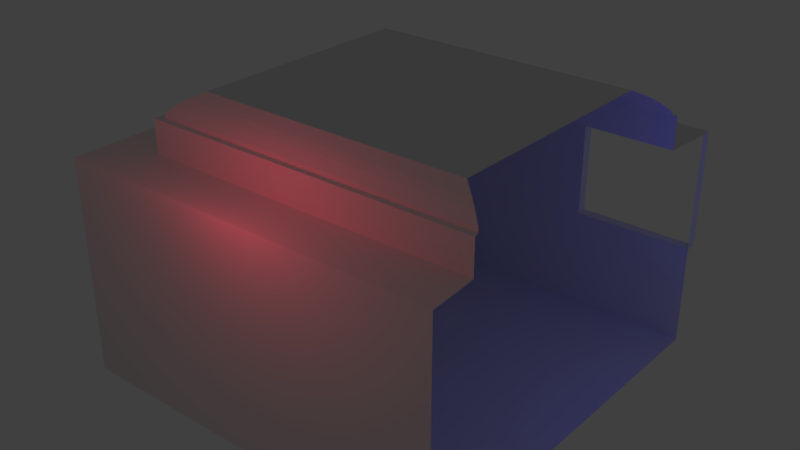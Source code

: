 # Source: 3_piont_lightening.blend  (saved by Blender 2.78.0; exported with 4.5.12 LTS)
import bpy
from mathutils import Matrix  # noqa: F401  (used for matrix-valued properties, if any)

bpy.ops.wm.read_factory_settings(use_empty=True)
scene = bpy.context.scene
scene.name = 'Scene'

# ---- collections
col_collection_1 = bpy.data.collections.new('Collection 1'); scene.collection.children.link(col_collection_1)

# ---- world
world_world = bpy.data.worlds.new('World'); scene.world = world_world
world_world.color = (0.05088, 0.05088, 0.05088)
world_world.use_sun_shadow = False
world_world.sun_shadow_jitter_overblur = 0.0
world_world.cycles.sampling_method = 'MANUAL'

# ---- lights
light_point_005 = bpy.data.lights.new('Point.005', 'POINT')
light_point_005.color = (0.007895, 1.0, 0.02935)
light_point_005.transmission_factor = 0.0
light_point_005.energy = 100.0
light_point_005.shadow_buffer_clip_start = 0.5
light_point_005.shadow_soft_size = 0.1
light_point_005.shadow_maximum_resolution = 0.006
light_point_005.use_absolute_resolution = True
light_point_004 = bpy.data.lights.new('Point.004', 'POINT')
light_point_004.color = (0.003424, 0.003614, 1.0)
light_point_004.transmission_factor = 0.0
light_point_004.energy = 100.0
light_point_004.shadow_buffer_clip_start = 0.5
light_point_004.shadow_soft_size = 0.1
light_point_004.shadow_maximum_resolution = 0.006
light_point_004.use_absolute_resolution = True
light_point_003 = bpy.data.lights.new('Point.003', 'POINT')
light_point_003.color = (1.0, 0.04417, 0.09163)
light_point_003.transmission_factor = 0.0
light_point_003.energy = 100.0
light_point_003.shadow_buffer_clip_start = 0.5
light_point_003.shadow_soft_size = 0.1
light_point_003.shadow_maximum_resolution = 0.006
light_point_003.use_absolute_resolution = True

# ---- meshes
me_plane = bpy.data.meshes.new('Plane')
me_plane.from_pydata([(-1.0, -1.0, 0.0), (1.0, -1.0, 0.0), (-1.0, 1.0, 0.0), (1.0, 1.0, 0.0), (-1.0, -1.0, 0.0), (1.0, -1.0, 0.0), (-1.0, 1.0, 0.0), (1.0, 1.0, 0.0), (-1.0, -1.0, 0.0), (1.0, -1.0, 0.0), (-1.0, 1.0, 0.0), (1.0, 1.0, 0.0), (-1.0, -1.0, 1.112), (1.0, -1.0, 1.112), (-1.0, 1.0, 1.112), (1.0, 1.0, 1.112), (-1.0, -1.0, 1.112), (1.0, -1.0, 1.112), (-1.0, 1.0, 1.112), (1.0, 1.0, 1.112), (-0.7441, -0.7441, 1.112), (0.9808, -0.7441, 1.112), (-0.7441, 0.7441, 1.112), (0.9808, 0.7441, 1.112), (-0.7441, -0.7441, 1.112), (0.9808, -0.7441, 1.112), (-0.7441, 0.7441, 1.112), (0.9808, 0.7441, 1.112), (-0.7441, -0.7441, 1.28), (0.9808, -0.7441, 1.28), (-0.7441, 0.7441, 1.28), (0.9808, 0.7441, 1.28), (-0.7079, -0.7128, 1.28), (0.9714, -0.7128, 1.28), (-0.7079, 0.7128, 1.28), (0.9714, 0.7128, 1.28), (-0.7079, -0.7128, 1.28), (0.9714, -0.7128, 1.28), (-0.7079, 0.7128, 1.28), (0.9714, 0.7128, 1.28), (-0.7079, -0.7128, 1.28), (0.9714, -0.7128, 1.28), (-0.7079, 0.7128, 1.28), (0.9714, 0.7128, 1.28), (-0.7079, -0.7128, 1.28), (0.9714, -0.7128, 1.28), (-0.7079, 0.7128, 1.28), (0.9714, 0.7128, 1.28), (-0.7079, -0.7128, 1.301), (0.9714, -0.7128, 1.301), (-0.7079, 0.7128, 1.301), (0.9714, 0.7128, 1.301), (-0.7079, -0.7128, 1.301), (0.9714, -0.7128, 1.301), (-0.7079, 0.7128, 1.301), (0.9714, 0.7128, 1.301), (-0.7079, -0.7128, 1.301), (0.9714, -0.7128, 1.301), (-0.7079, 0.7128, 1.301), (0.9714, 0.7128, 1.301), (-0.7079, -0.7128, 1.301), (0.9714, -0.7128, 1.301), (-0.7079, 0.7128, 1.301), (0.9714, 0.7128, 1.301), (-0.7079, -0.7128, 1.301), (0.9714, -0.7128, 1.301), (-0.7079, 0.7128, 1.301), (0.9714, 0.7128, 1.301), (-0.7079, -0.7128, 1.301), (0.9714, -0.7128, 1.301), (-0.7079, 0.7128, 1.301), (0.9714, 0.7128, 1.301), (-0.7079, -0.7128, 1.301), (0.9714, -0.7128, 1.301), (-0.7079, 0.7128, 1.301), (0.9714, 0.7128, 1.301), (-0.7079, -0.7128, 1.301), (0.9714, -0.7128, 1.301), (-0.7079, 0.7128, 1.301), (0.9714, 0.7128, 1.301), (-0.7079, -0.7128, 1.301), (0.9714, -0.7128, 1.301), (-0.7079, 0.7128, 1.301), (0.9714, 0.7128, 1.301), (-0.7079, -0.7128, 1.301), (0.9714, -0.7128, 1.301), (-0.7079, 0.7128, 1.301), (0.9714, 0.7128, 1.301), (-0.7079, -0.7128, 1.301), (0.9714, -0.7128, 1.301), (-0.7079, 0.7128, 1.301), (0.9714, 0.7128, 1.301), (-0.7079, -0.7128, 1.301), (0.9714, -0.7128, 1.301), (-0.7079, 0.7128, 1.301), (0.9714, 0.7128, 1.301), (-0.7079, -0.7128, 1.301), (0.9714, -0.7128, 1.301), (-0.7079, 0.7128, 1.301), (0.9714, 0.7128, 1.301), (-0.7079, -0.7128, 1.301), (0.9714, -0.7128, 1.301), (-0.7079, 0.7128, 1.301), (0.9714, 0.7128, 1.301), (-0.7079, -0.7128, 1.301), (0.9714, -0.7128, 1.301), (-0.7079, 0.7128, 1.301), (0.9714, 0.7128, 1.301), (-0.7079, -0.7128, 1.301), (0.9714, -0.7128, 1.301), (-0.7079, 0.7128, 1.301), (0.9714, 0.7128, 1.301), (-0.6668, -0.678, 1.342), (0.9303, -0.678, 1.342), (-0.6668, 0.678, 1.342), (0.9303, 0.678, 1.342), (-0.6668, -0.678, 1.342), (0.9303, -0.678, 1.342), (-0.6668, 0.678, 1.342), (0.9303, 0.678, 1.342), (-0.6322, -0.6486, 1.367), (0.8957, -0.6486, 1.367), (-0.6322, 0.6486, 1.367), (0.8957, 0.6486, 1.367), (-0.5639, -0.5906, 1.403), (0.8274, -0.5906, 1.403), (-0.5639, 0.5906, 1.403), (0.8274, 0.5906, 1.403), (-1.0, 1.0, 0.5158), (1.0, 1.0, 0.5158), (1.0, -1.0, 0.5158), (-1.0, -1.0, 0.5158), (-0.8946, -1.0, 0.0), (-0.8946, 1.0, 0.0), (-0.8946, -1.0, 0.0), (-0.8946, 1.0, 0.0), (-0.8946, -1.0, 0.0), (-0.8946, 1.0, 0.0), (-0.8946, -1.0, 1.112), (-0.8946, 1.0, 1.112), (-0.8946, -1.0, 1.112), (-0.8946, 1.0, 1.112), (-0.6532, -0.7441, 1.112), (-0.6532, 0.7441, 1.112), (-0.6532, -0.7441, 1.112), (-0.6532, 0.7441, 1.112), (-0.6532, -0.7441, 1.28), (-0.6532, 0.7441, 1.28), (-0.6194, -0.7128, 1.28), (-0.6194, 0.7128, 1.28), (-0.6194, -0.7128, 1.28), (-0.6194, 0.7128, 1.28), (-0.6194, -0.7128, 1.28), (-0.6194, 0.7128, 1.28), (-0.6194, -0.7128, 1.28), (-0.6194, 0.7128, 1.28), (-0.6194, -0.7128, 1.301), (-0.6194, 0.7128, 1.301), (-0.6194, -0.7128, 1.301), (-0.6194, 0.7128, 1.301), (-0.6194, -0.7128, 1.301), (-0.6194, 0.7128, 1.301), (-0.6194, -0.7128, 1.301), (-0.6194, 0.7128, 1.301), (-0.6194, -0.7128, 1.301), (-0.6194, 0.7128, 1.301), (-0.6194, -0.7128, 1.301), (-0.6194, 0.7128, 1.301), (-0.6194, -0.7128, 1.301), (-0.6194, 0.7128, 1.301), (-0.6194, -0.7128, 1.301), (-0.6194, 0.7128, 1.301), (-0.6194, -0.7128, 1.301), (-0.6194, 0.7128, 1.301), (-0.6194, -0.7128, 1.301), (-0.6194, 0.7128, 1.301), (-0.6194, -0.7128, 1.301), (-0.6194, 0.7128, 1.301), (-0.6194, -0.7128, 1.301), (-0.6194, 0.7128, 1.301), (-0.6194, -0.7128, 1.301), (-0.6194, 0.7128, 1.301), (-0.6194, -0.7128, 1.301), (-0.6194, 0.7128, 1.301), (-0.6194, -0.7128, 1.301), (-0.6194, 0.7128, 1.301), (-0.6194, -0.7128, 1.301), (-0.6194, 0.7128, 1.301), (-0.5827, -0.678, 1.342), (-0.5827, 0.678, 1.342), (-0.5827, -0.678, 1.342), (-0.5827, 0.678, 1.342), (-0.5517, -0.6486, 1.367), (-0.5517, 0.6486, 1.367), (-0.4906, -0.5906, 1.403), (-0.4906, 0.5906, 1.403), (-0.8946, -1.0, 0.5158), (-0.8946, 1.0, 0.5158), (-0.3508, -1.0, 0.0), (-0.3508, -1.0, 0.0), (-0.3508, -1.0, 0.0), (-0.3508, -1.0, 1.112), (-0.3508, -1.0, 1.112), (-0.1842, -0.7441, 1.112), (-0.1842, -0.7441, 1.112), (-0.1842, -0.7441, 1.28), (-0.1628, -0.7128, 1.28), (-0.1628, -0.7128, 1.28), (-0.1628, -0.7128, 1.28), (-0.1628, -0.7128, 1.28), (-0.1628, -0.7128, 1.301), (-0.1628, -0.7128, 1.301), (-0.1628, -0.7128, 1.301), (-0.1628, -0.7128, 1.301), (-0.1628, -0.7128, 1.301), (-0.1628, -0.7128, 1.301), (-0.1628, -0.7128, 1.301), (-0.1628, -0.7128, 1.301), (-0.1628, -0.7128, 1.301), (-0.1628, -0.7128, 1.301), (-0.1628, -0.7128, 1.301), (-0.1628, -0.7128, 1.301), (-0.1628, -0.7128, 1.301), (-0.1628, -0.7128, 1.301), (-0.1628, -0.7128, 1.301), (-0.1628, -0.7128, 1.301), (-0.1484, -0.678, 1.342), (-0.1484, -0.678, 1.342), (-0.1362, -0.6486, 1.367), (-0.1123, -0.5906, 1.403), (-0.3508, -1.0, 0.5158), (-0.3508, 1.0, 0.0), (-0.3508, 1.0, 0.0), (-0.3508, 1.0, 0.0), (-0.3508, 1.0, 1.112), (-0.3508, 1.0, 1.112), (-0.1842, 0.7441, 1.112), (-0.1842, 0.7441, 1.112), (-0.1842, 0.7441, 1.28), (-0.1628, 0.7128, 1.28), (-0.1628, 0.7128, 1.28), (-0.1628, 0.7128, 1.28), (-0.1628, 0.7128, 1.28), (-0.1628, 0.7128, 1.301), (-0.1628, 0.7128, 1.301), (-0.1628, 0.7128, 1.301), (-0.1628, 0.7128, 1.301), (-0.1628, 0.7128, 1.301), (-0.1628, 0.7128, 1.301), (-0.1628, 0.7128, 1.301), (-0.1628, 0.7128, 1.301), (-0.1628, 0.7128, 1.301), (-0.1628, 0.7128, 1.301), (-0.1628, 0.7128, 1.301), (-0.1628, 0.7128, 1.301), (-0.1628, 0.7128, 1.301), (-0.1628, 0.7128, 1.301), (-0.1628, 0.7128, 1.301), (-0.1628, 0.7128, 1.301), (-0.1484, 0.678, 1.342), (-0.1484, 0.678, 1.342), (-0.1362, 0.6486, 1.367), (-0.1123, 0.5906, 1.403), (-0.3508, 1.0, 0.5158), (0.3855, -1.0, 0.0), (0.3855, -1.0, 0.0), (0.3855, -1.0, 0.0), (0.3855, -1.0, 1.112), (0.3855, -1.0, 1.112), (0.4508, -0.7441, 1.112), (0.4508, -0.7441, 1.112), (0.4508, -0.7441, 1.28), (0.4554, -0.7128, 1.28), (0.4554, -0.7128, 1.28), (0.4554, -0.7128, 1.28), (0.4554, -0.7128, 1.28), (0.4554, -0.7128, 1.301), (0.4554, -0.7128, 1.301), (0.4554, -0.7128, 1.301), (0.4554, -0.7128, 1.301), (0.4554, -0.7128, 1.301), (0.4554, -0.7128, 1.301), (0.4554, -0.7128, 1.301), (0.4554, -0.7128, 1.301), (0.4554, -0.7128, 1.301), (0.4554, -0.7128, 1.301), (0.4554, -0.7128, 1.301), (0.4554, -0.7128, 1.301), (0.4554, -0.7128, 1.301), (0.4554, -0.7128, 1.301), (0.4554, -0.7128, 1.301), (0.4554, -0.7128, 1.301), (0.4396, -0.678, 1.342), (0.4396, -0.678, 1.342), (0.4262, -0.6486, 1.367), (0.3999, -0.5906, 1.403), (0.3855, -1.0, 0.5158), (0.3855, 1.0, 0.0), (0.3855, 1.0, 0.0), (0.3855, 1.0, 0.0), (0.3855, 1.0, 1.112), (0.3855, 1.0, 1.112), (0.4508, 0.7441, 1.112), (0.4508, 0.7441, 1.112), (0.4508, 0.7441, 1.28), (0.4554, 0.7128, 1.28), (0.4554, 0.7128, 1.28), (0.4554, 0.7128, 1.28), (0.4554, 0.7128, 1.28), (0.4554, 0.7128, 1.301), (0.4554, 0.7128, 1.301), (0.4554, 0.7128, 1.301), (0.4554, 0.7128, 1.301), (0.4554, 0.7128, 1.301), (0.4554, 0.7128, 1.301), (0.4554, 0.7128, 1.301), (0.4554, 0.7128, 1.301), (0.4554, 0.7128, 1.301), (0.4554, 0.7128, 1.301), (0.4554, 0.7128, 1.301), (0.4554, 0.7128, 1.301), (0.4554, 0.7128, 1.301), (0.4554, 0.7128, 1.301), (0.4554, 0.7128, 1.301), (0.4554, 0.7128, 1.301), (0.4396, 0.678, 1.342), (0.4396, 0.678, 1.342), (0.4262, 0.6486, 1.367), (0.3999, 0.5906, 1.403), (0.3855, 1.0, 0.5158), (1.0, 1.0, 0.5158), (1.0, 1.0, 1.112), (-0.3508, 1.0, 1.112), (-0.8946, 1.0, 1.112), (-0.3508, 1.0, 0.5158), (-0.8946, 1.0, 0.5158), (0.3855, 1.0, 1.112), (0.3855, 1.0, 0.5158), (1.0, 1.0, 0.5158), (1.0, 1.0, 1.112), (-0.3508, 1.0, 1.112), (-0.8946, 1.0, 1.112), (-0.3508, 1.0, 0.5158), (-0.8946, 1.0, 0.5158), (0.3855, 1.0, 1.112), (0.3855, 1.0, 0.5158), (1.0, 1.056, 0.5158), (1.0, 1.056, 1.112), (-0.3508, 1.056, 1.112), (-0.8946, 1.056, 1.112), (-0.3508, 1.056, 0.5158), (-0.8946, 1.056, 0.5158), (0.3855, 1.056, 1.112), (0.3855, 1.056, 0.5158)], [], [(264, 1, 3, 297), (297, 3, 7, 298), (132, 0, 4, 134), (0, 2, 6, 4), (298, 7, 11, 299), (134, 4, 8, 136), (4, 6, 10, 8), (15, 300, 336, 331), (196, 131, 12, 138), (131, 128, 14, 12), (300, 15, 19, 301), (138, 12, 16, 140), (12, 14, 18, 16), (301, 19, 23, 302), (140, 16, 20, 142), (16, 18, 22, 20), (302, 23, 27, 303), (142, 20, 24, 144), (20, 22, 26, 24), (303, 27, 31, 304), (144, 24, 28, 146), (24, 26, 30, 28), (304, 31, 35, 305), (146, 28, 32, 148), (28, 30, 34, 32), (305, 35, 39, 306), (148, 32, 36, 150), (32, 34, 38, 36), (306, 39, 43, 307), (150, 36, 40, 152), (36, 38, 42, 40), (307, 43, 47, 308), (152, 40, 44, 154), (40, 42, 46, 44), (308, 47, 51, 309), (154, 44, 48, 156), (44, 46, 50, 48), (309, 51, 55, 310), (156, 48, 52, 158), (48, 50, 54, 52), (310, 55, 59, 311), (158, 52, 56, 160), (52, 54, 58, 56), (311, 59, 63, 312), (160, 56, 60, 162), (56, 58, 62, 60), (312, 63, 67, 313), (162, 60, 64, 164), (60, 62, 66, 64), (313, 67, 71, 314), (164, 64, 68, 166), (64, 66, 70, 68), (314, 71, 75, 315), (166, 68, 72, 168), (68, 70, 74, 72), (315, 75, 79, 316), (168, 72, 76, 170), (72, 74, 78, 76), (316, 79, 83, 317), (170, 76, 80, 172), (76, 78, 82, 80), (317, 83, 87, 318), (172, 80, 84, 174), (80, 82, 86, 84), (318, 87, 91, 319), (174, 84, 88, 176), (84, 86, 90, 88), (319, 91, 95, 320), (176, 88, 92, 178), (88, 90, 94, 92), (320, 95, 99, 321), (178, 92, 96, 180), (92, 94, 98, 96), (321, 99, 103, 322), (180, 96, 100, 182), (96, 98, 102, 100), (322, 103, 107, 323), (182, 100, 104, 184), (100, 102, 106, 104), (323, 107, 111, 324), (184, 104, 108, 186), (104, 106, 110, 108), (324, 111, 115, 325), (186, 108, 112, 188), (108, 110, 114, 112), (325, 115, 119, 326), (188, 112, 116, 190), (112, 114, 118, 116), (326, 119, 123, 327), (190, 116, 120, 192), (116, 118, 122, 120), (327, 123, 127, 328), (192, 120, 124, 194), (120, 122, 126, 124), (328, 127, 125, 295), (8, 10, 128, 131), (136, 8, 131, 196), (299, 11, 129, 329), (10, 137, 197, 128), (200, 136, 196, 230), (126, 195, 194, 124), (228, 192, 194, 229), (122, 193, 195, 126), (227, 190, 192, 228), (118, 191, 193, 122), (226, 188, 190, 227), (114, 189, 191, 118), (225, 186, 188, 226), (110, 187, 189, 114), (224, 184, 186, 225), (106, 185, 187, 110), (223, 182, 184, 224), (102, 183, 185, 106), (222, 180, 182, 223), (98, 181, 183, 102), (221, 178, 180, 222), (94, 179, 181, 98), (220, 176, 178, 221), (90, 177, 179, 94), (219, 174, 176, 220), (86, 175, 177, 90), (218, 172, 174, 219), (82, 173, 175, 86), (217, 170, 172, 218), (78, 171, 173, 82), (216, 168, 170, 217), (74, 169, 171, 78), (215, 166, 168, 216), (70, 167, 169, 74), (214, 164, 166, 215), (66, 165, 167, 70), (213, 162, 164, 214), (62, 163, 165, 66), (212, 160, 162, 213), (58, 161, 163, 62), (211, 158, 160, 212), (54, 159, 161, 58), (210, 156, 158, 211), (50, 157, 159, 54), (209, 154, 156, 210), (46, 155, 157, 50), (208, 152, 154, 209), (42, 153, 155, 46), (207, 150, 152, 208), (38, 151, 153, 42), (206, 148, 150, 207), (34, 149, 151, 38), (205, 146, 148, 206), (30, 147, 149, 34), (204, 144, 146, 205), (26, 145, 147, 30), (203, 142, 144, 204), (22, 143, 145, 26), (202, 140, 142, 203), (18, 141, 143, 22), (201, 138, 140, 202), (14, 139, 141, 18), (230, 196, 138, 201), (128, 197, 139, 14), (199, 134, 136, 200), (6, 135, 137, 10), (198, 132, 134, 199), (2, 133, 135, 6), (0, 132, 133, 2), (264, 198, 199, 265), (265, 199, 200, 266), (296, 230, 201, 267), (267, 201, 202, 268), (268, 202, 203, 269), (269, 203, 204, 270), (270, 204, 205, 271), (271, 205, 206, 272), (272, 206, 207, 273), (273, 207, 208, 274), (274, 208, 209, 275), (275, 209, 210, 276), (276, 210, 211, 277), (277, 211, 212, 278), (278, 212, 213, 279), (279, 213, 214, 280), (280, 214, 215, 281), (281, 215, 216, 282), (282, 216, 217, 283), (283, 217, 218, 284), (284, 218, 219, 285), (285, 219, 220, 286), (286, 220, 221, 287), (287, 221, 222, 288), (288, 222, 223, 289), (289, 223, 224, 290), (290, 224, 225, 291), (291, 225, 226, 292), (292, 226, 227, 293), (293, 227, 228, 294), (294, 228, 229, 295), (266, 200, 230, 296), (137, 233, 263, 197), (195, 262, 229, 194), (193, 261, 262, 195), (191, 260, 261, 193), (189, 259, 260, 191), (187, 258, 259, 189), (185, 257, 258, 187), (183, 256, 257, 185), (181, 255, 256, 183), (179, 254, 255, 181), (177, 253, 254, 179), (175, 252, 253, 177), (173, 251, 252, 175), (171, 250, 251, 173), (169, 249, 250, 171), (167, 248, 249, 169), (165, 247, 248, 167), (163, 246, 247, 165), (161, 245, 246, 163), (159, 244, 245, 161), (157, 243, 244, 159), (155, 242, 243, 157), (153, 241, 242, 155), (151, 240, 241, 153), (149, 239, 240, 151), (147, 238, 239, 149), (145, 237, 238, 147), (143, 236, 237, 145), (141, 235, 236, 143), (139, 234, 235, 141), (139, 197, 335, 333), (135, 232, 233, 137), (133, 231, 232, 135), (132, 198, 231, 133), (9, 266, 296, 130), (121, 294, 295, 125), (117, 293, 294, 121), (113, 292, 293, 117), (109, 291, 292, 113), (105, 290, 291, 109), (101, 289, 290, 105), (97, 288, 289, 101), (93, 287, 288, 97), (89, 286, 287, 93), (85, 285, 286, 89), (81, 284, 285, 85), (77, 283, 284, 81), (73, 282, 283, 77), (69, 281, 282, 73), (65, 280, 281, 69), (61, 279, 280, 65), (57, 278, 279, 61), (53, 277, 278, 57), (49, 276, 277, 53), (45, 275, 276, 49), (41, 274, 275, 45), (37, 273, 274, 41), (33, 272, 273, 37), (29, 271, 272, 33), (25, 270, 271, 29), (21, 269, 270, 25), (17, 268, 269, 21), (13, 267, 268, 17), (130, 296, 267, 13), (5, 265, 266, 9), (1, 264, 265, 5), (233, 299, 329, 263), (262, 328, 295, 229), (261, 327, 328, 262), (260, 326, 327, 261), (259, 325, 326, 260), (258, 324, 325, 259), (257, 323, 324, 258), (256, 322, 323, 257), (255, 321, 322, 256), (254, 320, 321, 255), (253, 319, 320, 254), (252, 318, 319, 253), (251, 317, 318, 252), (250, 316, 317, 251), (249, 315, 316, 250), (248, 314, 315, 249), (247, 313, 314, 248), (246, 312, 313, 247), (245, 311, 312, 246), (244, 310, 311, 245), (243, 309, 310, 244), (242, 308, 309, 243), (241, 307, 308, 242), (240, 306, 307, 241), (239, 305, 306, 240), (238, 304, 305, 239), (237, 303, 304, 238), (236, 302, 303, 237), (235, 301, 302, 236), (234, 300, 301, 235), (263, 329, 300, 234), (232, 298, 299, 233), (231, 297, 298, 232), (198, 264, 297, 231), (333, 335, 343, 341), (331, 336, 344, 339), (329, 129, 330, 337), (197, 263, 334, 335), (129, 15, 331, 330), (300, 329, 337, 336), (263, 234, 332, 334), (234, 139, 333, 332), (344, 345, 353, 352), (338, 339, 347, 346), (332, 333, 341, 340), (337, 330, 338, 345), (334, 332, 340, 342), (335, 334, 342, 343), (330, 331, 339, 338), (336, 337, 345, 344), (339, 344, 352, 347), (341, 343, 351, 349), (340, 341, 349, 348), (345, 338, 346, 353), (342, 340, 348, 350), (343, 342, 350, 351)])
me_plane.use_remesh_preserve_volume = False
me_plane.use_remesh_preserve_attributes = False
me_plane.use_mirror_vertex_groups = False
me_plane.update()

# ---- objects
ob_point = bpy.data.objects.new('Point', light_point_005)
ob_point_002 = bpy.data.objects.new('Point.002', light_point_004)
ob_point_001 = bpy.data.objects.new('Point.001', light_point_003)
ob_plane = bpy.data.objects.new('Plane', me_plane)

# ---- transforms, parenting, visibility, modifiers, constraints
ob_point.location = (-13.13, -0.1881, 2.064)
ob_point.lineart.crease_threshold = 0.0
ob_point_002.location = (7.83, 1.099, 6.55)
ob_point_002.lineart.crease_threshold = 0.0
ob_point_001.location = (0.2302, -6.68, 8.156)
ob_point_001.lineart.crease_threshold = 0.0
ob_plane.location = (0.0, -0.02411, 1.337)
ob_plane.scale = (4.875, 4.875, 4.875)
ob_plane.lineart.crease_threshold = 0.0

# ---- collection membership
col_collection_1.objects.link(ob_point)
col_collection_1.objects.link(ob_point_002)
col_collection_1.objects.link(ob_point_001)
col_collection_1.objects.link(ob_plane)

# ---- scene / render settings (as saved in the file)
scene.frame_start = 1; scene.frame_end = 250; scene.frame_set(63)
scene.render.engine = 'BLENDER_EEVEE_NEXT'
scene.render.resolution_percentage = 50
scene.render.dither_intensity = 0.0
scene.cycles.use_denoising = False
scene.cycles.samples = 128
scene.cycles.sampling_pattern = 'TABULATED_SOBOL'
scene.cycles.light_sampling_threshold = 0.0
scene.cycles.use_adaptive_sampling = False
scene.cycles.use_light_tree = False
scene.cycles.blur_glossy = 0.0
scene.cycles.sample_clamp_indirect = 0.0
scene.view_settings.view_transform = 'Standard'
bpy.context.view_layer.update()

# ---- added for rendering (the .blend has no active camera): camera
cam_auto = bpy.data.cameras.new('AutoCamera')
cam_auto.lens = 50.0
cam_auto.sensor_width = 36.0
cam_auto.clip_end = 1000.0
ob_auto_camera = bpy.data.objects.new('AutoCamera', cam_auto)
scene.collection.objects.link(ob_auto_camera)
ob_auto_camera.location = (14.4014, -17.1699, 16.2774)
ob_auto_camera.rotation_euler = (1.09748, -7.21219e-08, 0.694738)
scene.camera = ob_auto_camera
bpy.context.view_layer.update()
